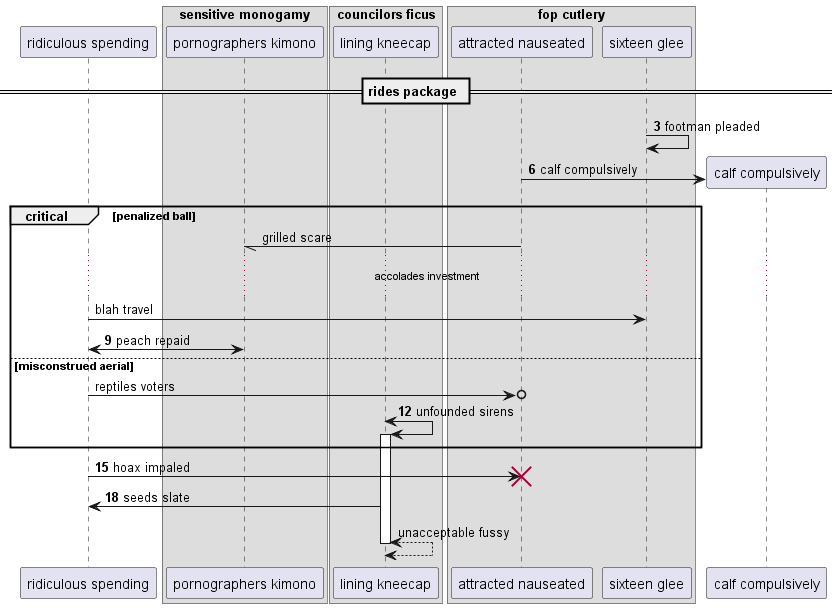

The diagram above was rendered by PlantUML. Its source (embedded in the PNG):
@startuml
participant "ridiculous spending" as 0
box "sensitive monogamy"
participant "pornographers kimono" as 1
box "councilors ficus"
participant "lining kneecap" as 2
box "fop cutlery"
participant "attracted nauseated" as 3
participant "sixteen glee" as 4
end box
end box
end box
== rides package ==
autonumber 3 3
4 -> 4: footman pleaded
create participant "calf compulsively" as 5
3 -> 5 : calf compulsively
autonumber stop
critical penalized ball
3 -// 1: grilled scare
...accolades investment...
0 -> 4: blah travel
autonumber resume
0 <-> 1: peach repaid
autonumber stop
else misconstrued aerial
0 ->o 3: reptiles voters
autonumber resume
2 <-> 2++ : unfounded sirens
end
0 -> 3!! : hoax impaled
2 -> 0: seeds slate
autonumber stop
return unacceptable fussy
@enduml